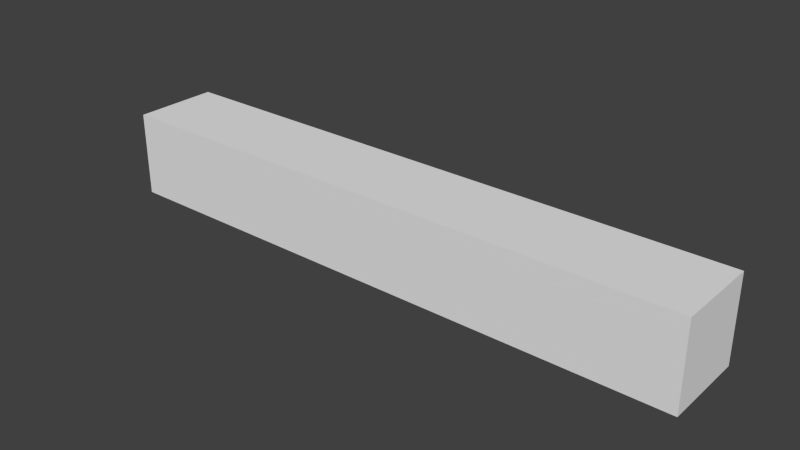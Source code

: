 # Source: short_7.blend  (saved by Blender 2.76.0; exported with 4.5.12 LTS)
import bpy
from mathutils import Matrix  # noqa: F401  (used for matrix-valued properties, if any)

bpy.ops.wm.read_factory_settings(use_empty=True)
scene = bpy.context.scene
scene.name = 'Scene'

# ---- collections
col_collection_7 = bpy.data.collections.new('Collection 7'); scene.collection.children.link(col_collection_7)

# ---- world
world_world = bpy.data.worlds.new('World'); scene.world = world_world
world_world.color = (0.05088, 0.05088, 0.05088)
world_world.use_sun_shadow = False
world_world.sun_shadow_jitter_overblur = 0.0
world_world.cycles.sampling_method = 'MANUAL'
world_world.cycles.sample_map_resolution = 256

# ---- meshes
me_cube_007 = bpy.data.meshes.new('Cube.007')
me_cube_007.from_pydata([(-7.0, -0.5, -1.0), (-7.0, -0.5, 0.0), (-7.0, 0.5, -1.0), (-7.0, 0.5, 0.0), (2.384e-07, -0.5, -1.0), (2.384e-07, -0.5, 0.0), (2.384e-07, 0.5, -1.0), (2.384e-07, 0.5, 0.0)], [], [(1, 3, 2, 0), (3, 7, 6, 2), (7, 5, 4, 6), (5, 1, 0, 4), (0, 2, 6, 4), (5, 7, 3, 1)])
me_cube_007.use_remesh_preserve_volume = False
me_cube_007.use_remesh_preserve_attributes = False
me_cube_007.use_mirror_vertex_groups = False
me_cube_007.update()

# ---- objects
ob_short_7 = bpy.data.objects.new('short_7', me_cube_007)

# ---- transforms, parenting, visibility, modifiers, constraints
ob_short_7.location = (-2.384e-07, 0.0, 0.0)
ob_short_7.lineart.crease_threshold = 0.0

# ---- collection membership
col_collection_7.objects.link(ob_short_7)

# ---- scene / render settings (as saved in the file)
scene.frame_start = 1; scene.frame_end = 250; scene.frame_set(1)
scene.render.engine = 'BLENDER_EEVEE_NEXT'
scene.render.resolution_percentage = 50
scene.render.dither_intensity = 0.0
scene.cycles.use_denoising = False
scene.cycles.samples = 10
scene.cycles.sampling_pattern = 'TABULATED_SOBOL'
scene.cycles.light_sampling_threshold = 0.0
scene.cycles.use_adaptive_sampling = False
scene.cycles.use_light_tree = False
scene.cycles.blur_glossy = 0.0
scene.cycles.pixel_filter_type = 'GAUSSIAN'
scene.cycles.sample_clamp_indirect = 0.0
scene.view_settings.view_transform = 'Standard'
bpy.context.view_layer.update()

# ---- added for rendering (the .blend has no active camera and no usable light): camera, sun
cam_auto = bpy.data.cameras.new('AutoCamera')
cam_auto.lens = 50.0
cam_auto.sensor_width = 36.0
cam_auto.clip_end = 1000.0
ob_auto_camera = bpy.data.objects.new('AutoCamera', cam_auto)
scene.collection.objects.link(ob_auto_camera)
ob_auto_camera.location = (3.10743, -7.92891, 4.78594)
ob_auto_camera.rotation_euler = (1.09748, -7.21219e-08, 0.694738)
scene.camera = ob_auto_camera
light_auto_sun = bpy.data.lights.new('AutoSun', 'SUN')
light_auto_sun.energy = 3.0
light_auto_sun.angle = 0.0523599
ob_auto_sun = bpy.data.objects.new('AutoSun', light_auto_sun)
scene.collection.objects.link(ob_auto_sun)
ob_auto_sun.rotation_euler = (0.872665, 0.174533, 0.523599)
bpy.context.view_layer.update()
